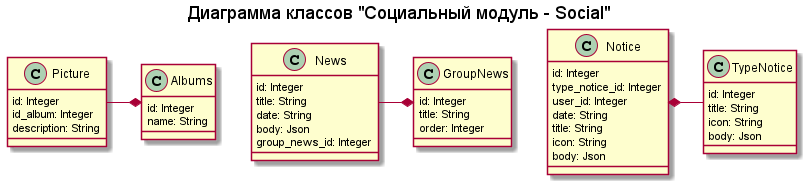

The diagram above was rendered by PlantUML. Its source (embedded in the PNG):
@startuml Social

title "Диаграмма классов "Социальный модуль - Social""

class TypeNotice {
    '
    id: Integer
    title: String
    icon: String
    body: Json
}

class Notice {
    '
    id: Integer
    type_notice_id: Integer
    user_id: Integer
    date: String
    title: String
    icon: String
    body: Json
}

class GroupNews {
    '
    id: Integer
    title: String
    order: Integer
}

class News {
    '
    id: Integer
    title: String
    date: String
    body: Json
    group_news_id: Integer
}

class Albums {
    '
    id: Integer
    name: String
}

class Picture {
    '
    id: Integer
    id_album: Integer
    description: String
}


Notice *-right- TypeNotice
GroupNews *-left- News
Albums *-left- Picture

@enduml